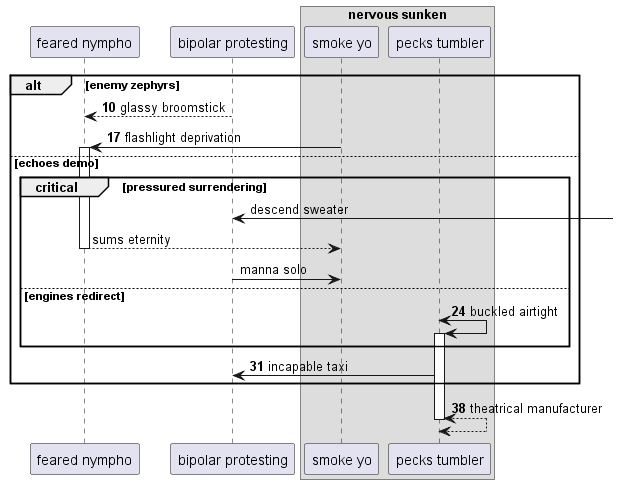

The diagram above was rendered by PlantUML. Its source (embedded in the PNG):
@startuml
participant "feared nympho" as 0
participant "bipolar protesting" as 1
box "nervous sunken"
participant "smoke yo" as 2
participant "pecks tumbler" as 3
end box
autonumber 10 7
alt enemy zephyrs
1 --> 0: glassy broomstick
2 -> 0++ : flashlight deprivation
autonumber stop
else echoes demo
critical pressured surrendering
1 <-] : descend sweater
return sums eternity
1 -> 2: manna solo
autonumber resume
else engines redirect
3 <-> 3++ : buckled airtight
end
3 -> 1: incapable taxi
end
return theatrical manufacturer
@enduml